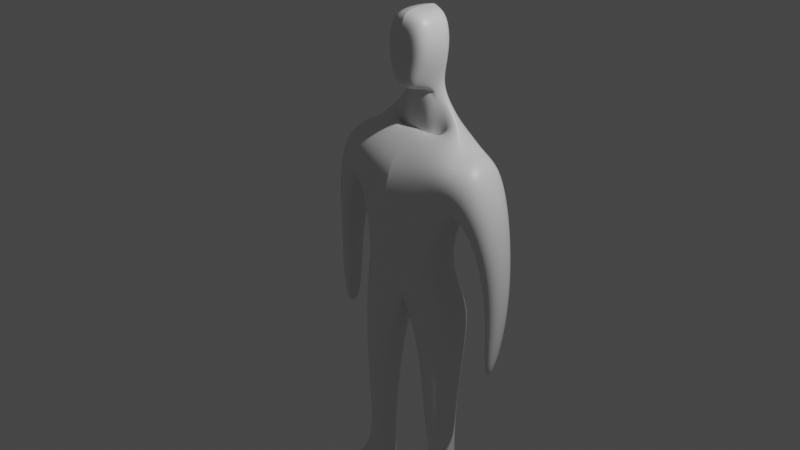 # Source: playerversion2smooth.blend  (saved by Blender 3.0.42; exported with 4.5.12 LTS)
import bpy
from mathutils import Matrix  # noqa: F401  (used for matrix-valued properties, if any)

bpy.ops.wm.read_factory_settings(use_empty=True)
scene = bpy.context.scene
scene.name = 'Scene'

# ---- collections
col_collection = bpy.data.collections.new('Collection'); scene.collection.children.link(col_collection)

# ---- materials (node trees are filled in below, after node groups)
mat_material = bpy.data.materials.new('Material')
mat_material.alpha_threshold = 0.0
mat_material.use_transparent_shadow = False
mat_material.line_color = (0.0, 0.0, 0.0, 1.0)

# ---- material node trees
mat_material.use_nodes = True; mat_material.node_tree.nodes.clear()
_N = mat_material.node_tree.nodes; _L = mat_material.node_tree.links
n0 = _N.new('ShaderNodeOutputMaterial'); n0.name = 'Material Output'; n0.location = (300, 300)
n1 = _N.new('ShaderNodeBsdfPrincipled'); n1.name = 'Principled BSDF'; n1.location = (10, 300)
n1.distribution = 'GGX'
n1.subsurface_method = 'RANDOM_WALK_SKIN'
n1.inputs[2].default_value = 0.4
n1.inputs[3].default_value = 1.45
n1.inputs[27].default_value = (0.0, 0.0, 0.0, 1.0)
n1.inputs[28].default_value = 1.0
_L.new(n1.outputs[0], n0.inputs[0])
n0.is_active_output = True

# ---- world
world_world = bpy.data.worlds.new('World'); scene.world = world_world
world_world.use_nodes = True; world_world.node_tree.nodes.clear()
_N = world_world.node_tree.nodes; _L = world_world.node_tree.links
n0 = _N.new('ShaderNodeOutputWorld'); n0.name = 'World Output'; n0.location = (300, 300)
n1 = _N.new('ShaderNodeBackground'); n1.name = 'Background'; n1.location = (10, 300)
n1.inputs[0].default_value = (0.05088, 0.05088, 0.05088, 1.0)
_L.new(n1.outputs[0], n0.inputs[0])
n0.is_active_output = True
world_world.color = (0.05088, 0.05088, 0.05088)
world_world.use_sun_shadow = False
world_world.sun_shadow_jitter_overblur = 0.0

# ---- cameras
cam_camera = bpy.data.cameras.new('Camera')
cam_camera.clip_end = 100.0
cam_camera.ortho_scale = 7.314

# ---- lights
light_light = bpy.data.lights.new('Light', 'POINT')
light_light.transmission_factor = 0.0
light_light.energy = 1000.0
light_light.shadow_soft_size = 0.1
light_light.shadow_maximum_resolution = 0.006
light_light.use_absolute_resolution = True

# ---- meshes
me_cube = bpy.data.meshes.new('Cube')
me_cube.from_pydata([(0.0, 1.015, 0.7987), (0.0, 0.8231, -0.4453), (0.0, 0.2616, 0.6873), (0.0, 0.2251, -0.4555), (-0.6848, 0.9169, 0.8454), (-0.3619, 0.8208, -0.4365), (-0.645, 0.2469, 0.6952), (-0.4373, 0.1765, -0.3118), (-0.6234, 0.8389, -0.8851), (-0.6234, 0.259, -0.9115), (0.0, 0.8866, -0.9214), (0.0, 0.3068, -1.122), (-0.6704, 0.8994, -1.022), (-0.6704, 0.3144, -1.399), (-0.2028, 0.8774, -1.255), (-0.2028, 0.2965, -1.896), (-0.5923, 0.7222, -2.061), (-0.5966, 0.3052, -2.25), (-0.2996, 0.7376, -2.119), (-0.279, 0.3169, -2.258), (-0.705, 0.8081, -3.499), (-0.7407, 0.2592, -3.475), (-0.3187, 0.8332, -3.514), (-0.3859, 0.194, -3.461), (-0.3912, 0.4275, -3.336), (-0.387, 0.6907, -3.337), (-0.5852, 0.6751, -3.297), (-0.5915, 0.4754, -3.313), (-0.7829, -0.1263, -3.455), (-0.5142, -0.1863, -3.467), (-0.5062, -0.2582, -3.357), (-0.7811, -0.1826, -3.378), (0.0, 1.049, 0.4612), (-0.7195, 0.2882, 0.3643), (0.0, 0.1082, 0.3226), (-0.7179, 0.8859, 0.3683), (-1.113, 0.3928, 0.3197), (-0.883, 0.5099, 0.7609), (-0.8085, 0.8901, 0.7507), (-1.09, 0.9229, 0.2909), (-1.018, 0.5447, -1.59), (-1.016, 0.6897, -1.595), (-1.099, 0.5543, -1.603), (-1.064, 0.6996, -1.435), (0.0, 0.6962, 1.045), (-0.4496, 0.6568, 0.9923), (0.0, 0.8762, 1.014), (-0.4085, 0.7961, 1.045), (0.0, 0.6661, 1.289), (-0.1746, 0.6635, 1.287), (0.0, 0.8813, 1.282), (-0.2016, 0.7534, 1.311), (0.0, 0.6817, 2.087), (-0.2148, 0.679, 2.06), (0.0, 0.8697, 2.09), (-0.1985, 0.7799, 2.047), (-0.2463, 0.7753, 1.545), (-0.2481, 0.8196, 1.822), (0.0, 0.8821, 1.826), (0.0, 0.8865, 1.549), (0.0, 0.6765, 1.822), (0.0, 0.6713, 1.556), (-0.2499, 0.6687, 1.544), (-0.287, 0.6739, 1.805), (0.0, 0.3553, 1.295), (-0.09459, 0.3526, 1.304), (0.0, 0.3708, 2.093), (-0.179, 0.4157, 2.065), (0.0, 0.3605, 1.562), (-0.2828, 0.363, 1.81), (0.0, 0.3657, 1.828), (-0.2213, 0.3578, 1.54), (0.0, 0.6069, 0.2052), (-0.1365, 0.6081, 0.2778), (0.0, 0.5355, 1.264), (-0.2181, 0.5532, 1.322), (-0.9797, 0.7989, -0.4974), (-1.187, 0.8241, -0.5279), (-1.213, 0.5385, -0.5161), (-0.9914, 0.4813, -0.486), (-1.009, 0.7515, -1.284), (-1.126, 0.7701, -1.113), (-1.173, 0.5207, -1.298), (-1.015, 0.4927, -1.275)], [], [(2, 0, 46, 44), (34, 2, 6, 33), (6, 4, 38, 37), (5, 1, 10, 8), (32, 0, 2, 34), (35, 4, 0, 32), (10, 11, 15, 14), (3, 7, 9, 11), (7, 5, 8, 9), (1, 3, 11, 10), (14, 15, 19, 18), (8, 10, 14, 12), (11, 9, 13, 15), (9, 8, 12, 13), (25, 24, 23, 22), (12, 14, 18, 16), (15, 13, 17, 19), (13, 12, 16, 17), (20, 22, 23, 21), (26, 25, 22, 20), (27, 21, 28, 31), (27, 26, 20, 21), (17, 16, 26, 27), (19, 17, 27, 24), (16, 18, 25, 26), (18, 19, 24, 25), (30, 31, 28, 29), (23, 24, 30, 29), (21, 23, 29, 28), (24, 27, 31, 30), (5, 35, 32, 1), (1, 32, 34, 3), (7, 33, 35, 5), (3, 34, 33, 7), (36, 37, 38, 39), (33, 6, 37, 36), (4, 35, 39, 38), (81, 80, 41, 43), (41, 40, 42, 43), (82, 81, 43, 42), (83, 82, 42, 40), (80, 83, 40, 41), (48, 49, 75, 74), (0, 4, 47, 46), (6, 2, 44, 45), (4, 6, 45, 47), (58, 57, 55, 54), (46, 47, 51, 50), (44, 46, 50, 48), (47, 45, 49, 51), (54, 55, 53, 52), (60, 58, 54, 52), (57, 63, 53, 55), (61, 60, 70, 68), (63, 62, 71, 69), (48, 61, 68, 64), (51, 49, 62, 56), (56, 62, 63, 57), (48, 50, 59, 61), (61, 59, 58, 60), (50, 51, 56, 59), (59, 56, 57, 58), (69, 70, 66, 67), (65, 64, 68, 71), (71, 68, 70, 69), (52, 53, 67, 66), (53, 63, 69, 67), (62, 49, 65, 71), (49, 48, 64, 65), (60, 52, 66, 70), (73, 72, 74, 75), (49, 45, 73, 75), (45, 44, 72, 73), (44, 48, 74, 72), (35, 33, 79, 76), (33, 36, 78, 79), (36, 39, 77, 78), (39, 35, 76, 77), (76, 79, 83, 80), (79, 78, 82, 83), (78, 77, 81, 82), (77, 76, 80, 81)])
_uv = me_cube.uv_layers.new(name='UVMap')
_uv.uv.foreach_set('vector', [0.625, 0.75, 0.625, 0.5, 0.625, 0.5, 0.625, 0.75, 0.525, 0.75, 0.625, 0.75, 0.625, 1.0, 0.525, 1.0, 0.875, 0.75, 0.875, 0.5, 0.875, 0.5, 0.875, 0.75, 0.375, 0.25, 0.375, 0.5, 0.375, 0.5, 0.375, 0.25, 0.525, 0.5, 0.625, 0.5, 0.625, 0.75, 0.525, 0.75, 0.525, 0.25, 0.625, 0.25, 0.625, 0.5, 0.525, 0.5, 0.375, 0.5, 0.375, 0.75, 0.375, 0.75, 0.375, 0.5, 0.375, 0.75, 0.375, 1.0, 0.375, 1.0, 0.375, 0.75, 0.375, 0.0, 0.375, 0.25, 0.375, 0.25, 0.375, 0.0, 0.375, 0.5, 0.375, 0.75, 0.375, 0.75, 0.375, 0.5, 0.375, 0.5, 0.375, 0.75, 0.375, 0.75, 0.375, 0.5, 0.375, 0.25, 0.375, 0.5, 0.375, 0.5, 0.375, 0.25, 0.375, 0.75, 0.375, 1.0, 0.375, 1.0, 0.375, 0.75, 0.375, 0.0, 0.375, 0.25, 0.375, 0.25, 0.375, 0.0, 0.375, 0.5, 0.375, 0.75, 0.375, 0.75, 0.375, 0.5, 0.375, 0.25, 0.375, 0.5, 0.375, 0.5, 0.375, 0.25, 0.375, 0.75, 0.375, 1.0, 0.375, 1.0, 0.375, 0.75, 0.375, 0.0, 0.375, 0.25, 0.375, 0.25, 0.375, 0.0, 0.125, 0.5, 0.375, 0.5, 0.375, 0.75, 0.125, 0.75, 0.375, 0.25, 0.375, 0.5, 0.375, 0.5, 0.375, 0.25, 0.375, 0.0, 0.375, 0.0, 0.375, 0.0, 0.375, 0.0, 0.375, 0.0, 0.375, 0.25, 0.375, 0.25, 0.375, 0.0, 0.375, 0.0, 0.375, 0.25, 0.375, 0.25, 0.375, 0.0, 0.375, 0.75, 0.375, 1.0, 0.375, 1.0, 0.375, 0.75, 0.375, 0.25, 0.375, 0.5, 0.375, 0.5, 0.375, 0.25, 0.375, 0.5, 0.375, 0.75, 0.375, 0.75, 0.375, 0.5, 0.375, 0.75, 0.375, 1.0, 0.375, 1.0, 0.375, 0.75, 0.375, 0.75, 0.375, 0.75, 0.375, 0.75, 0.375, 0.75, 0.125, 0.75, 0.375, 0.75, 0.375, 0.75, 0.125, 0.75, 0.375, 0.75, 0.375, 1.0, 0.375, 1.0, 0.375, 0.75, 0.375, 0.25, 0.525, 0.25, 0.525, 0.5, 0.375, 0.5, 0.375, 0.5, 0.525, 0.5, 0.525, 0.75, 0.375, 0.75, 0.375, 0.0, 0.525, 0.0, 0.525, 0.25, 0.375, 0.25, 0.375, 0.75, 0.525, 0.75, 0.525, 1.0, 0.375, 1.0, 0.525, 0.0, 0.625, 0.0, 0.625, 0.25, 0.525, 0.25, 0.525, 1.0, 0.625, 1.0, 0.625, 1.0, 0.525, 1.0, 0.625, 0.25, 0.525, 0.25, 0.525, 0.25, 0.625, 0.25, 0.525, 0.25, 0.525, 0.25, 0.525, 0.25, 0.525, 0.25, 0.525, 0.25, 0.525, 0.0, 0.525, 0.0, 0.525, 0.25, 0.525, 0.0, 0.525, 0.25, 0.525, 0.25, 0.525, 0.0, 0.525, 1.0, 0.525, 1.0, 0.525, 1.0, 0.525, 1.0, 0.525, 0.25, 0.525, 0.0, 0.525, 0.0, 0.525, 0.25, 0.625, 0.75, 0.625, 1.0, 0.625, 1.0, 0.625, 0.75, 0.625, 0.5, 0.625, 0.25, 0.625, 0.25, 0.625, 0.5, 0.625, 1.0, 0.625, 0.75, 0.625, 0.75, 0.625, 1.0, 0.875, 0.5, 0.875, 0.75, 0.875, 0.75, 0.875, 0.5, 0.625, 0.5, 0.625, 0.25, 0.625, 0.25, 0.625, 0.5, 0.625, 0.5, 0.625, 0.25, 0.625, 0.25, 0.625, 0.5, 0.625, 0.75, 0.625, 0.5, 0.625, 0.5, 0.625, 0.75, 0.875, 0.5, 0.875, 0.75, 0.875, 0.75, 0.875, 0.5, 0.625, 0.5, 0.875, 0.5, 0.875, 0.75, 0.625, 0.75, 0.625, 0.75, 0.625, 0.5, 0.625, 0.5, 0.625, 0.75, 0.875, 0.5, 0.875, 0.75, 0.875, 0.75, 0.875, 0.5, 0.625, 0.75, 0.625, 0.75, 0.625, 0.75, 0.625, 0.75, 0.875, 0.75, 0.875, 0.75, 0.875, 0.75, 0.875, 0.75, 0.625, 0.75, 0.625, 0.75, 0.625, 0.75, 0.625, 0.75, 0.875, 0.5, 0.875, 0.75, 0.875, 0.75, 0.875, 0.5, 0.875, 0.5, 0.875, 0.75, 0.875, 0.75, 0.875, 0.5, 0.625, 0.75, 0.625, 0.5, 0.625, 0.5, 0.625, 0.75, 0.625, 0.75, 0.625, 0.5, 0.625, 0.5, 0.625, 0.75, 0.625, 0.5, 0.625, 0.25, 0.625, 0.25, 0.625, 0.5, 0.625, 0.5, 0.625, 0.25, 0.625, 0.25, 0.625, 0.5, 0.625, 1.0, 0.625, 0.75, 0.625, 0.75, 0.625, 1.0, 0.625, 1.0, 0.625, 0.75, 0.625, 0.75, 0.625, 1.0, 0.625, 1.0, 0.625, 0.75, 0.625, 0.75, 0.625, 1.0, 0.625, 0.75, 0.875, 0.75, 0.875, 0.75, 0.625, 0.75, 0.875, 0.75, 0.875, 0.75, 0.875, 0.75, 0.875, 0.75, 0.875, 0.75, 0.875, 0.75, 0.875, 0.75, 0.875, 0.75, 0.625, 1.0, 0.625, 0.75, 0.625, 0.75, 0.625, 1.0, 0.625, 0.75, 0.625, 0.75, 0.625, 0.75, 0.625, 0.75, 0.625, 1.0, 0.625, 0.75, 0.625, 0.75, 0.625, 1.0, 0.875, 0.75, 0.875, 0.75, 0.875, 0.75, 0.875, 0.75, 0.625, 1.0, 0.625, 0.75, 0.625, 0.75, 0.625, 1.0, 0.625, 0.75, 0.625, 0.75, 0.625, 0.75, 0.625, 0.75, 0.525, 0.25, 0.525, 0.0, 0.525, 0.0, 0.525, 0.25, 0.525, 1.0, 0.525, 1.0, 0.525, 1.0, 0.525, 1.0, 0.525, 0.0, 0.525, 0.25, 0.525, 0.25, 0.525, 0.0, 0.525, 0.25, 0.525, 0.25, 0.525, 0.25, 0.525, 0.25, 0.525, 0.25, 0.525, 0.0, 0.525, 0.0, 0.525, 0.25, 0.525, 1.0, 0.525, 1.0, 0.525, 1.0, 0.525, 1.0, 0.525, 0.0, 0.525, 0.25, 0.525, 0.25, 0.525, 0.0, 0.525, 0.25, 0.525, 0.25, 0.525, 0.25, 0.525, 0.25])
me_cube.materials.append(mat_material)
me_cube.use_remesh_preserve_volume = False
me_cube.use_remesh_preserve_attributes = False
me_cube.use_mirror_vertex_groups = False
me_cube.update()

# ---- objects
ob_cube = bpy.data.objects.new('Cube', me_cube)
ob_light = bpy.data.objects.new('Light', light_light)
ob_camera = bpy.data.objects.new('Camera', cam_camera)

# ---- transforms, parenting, visibility, modifiers, constraints
ob_cube.location = (0.01707, -0.3549, 0.06023)
ob_cube.lock_rotations_4d = False
ob_cube.empty_display_type = 'ARROWS'
ob_cube.lineart.crease_threshold = 0.0
_m = ob_cube.modifiers.new('Mirror', 'MIRROR')
_m.use_clip = True
_m = ob_cube.modifiers.new('Subdivision', 'SUBSURF')
_m.levels = 6
_m.render_levels = 6
ob_light.location = (4.076, 1.005, 5.904)
ob_light.rotation_euler = (0.6503, 0.05522, 1.866)
ob_light.lock_rotations_4d = False
ob_light.empty_display_type = 'ARROWS'
ob_light.color = (0.0, 0.0, 0.0, 0.0)
ob_light.lineart.crease_threshold = 0.0
ob_camera.location = (7.359, -6.926, 4.958)
ob_camera.rotation_euler = (1.109, 0.0, 0.8149)
ob_camera.lock_rotations_4d = False
ob_camera.empty_display_type = 'ARROWS'
ob_camera.color = (0.0, 0.0, 0.0, 0.0)
ob_camera.display_type = 'WIRE'
ob_camera.lineart.crease_threshold = 0.0

# ---- collection membership
col_collection.objects.link(ob_cube)
col_collection.objects.link(ob_light)
col_collection.objects.link(ob_camera)

# ---- scene / render settings (as saved in the file)
scene.camera = ob_camera
scene.frame_start = 1; scene.frame_end = 250; scene.frame_set(1)
scene.render.engine = 'BLENDER_EEVEE_NEXT'
scene.cycles.sampling_pattern = 'TABULATED_SOBOL'
scene.cycles.use_light_tree = False
scene.view_settings.view_transform = 'Filmic'
bpy.context.view_layer.update()
